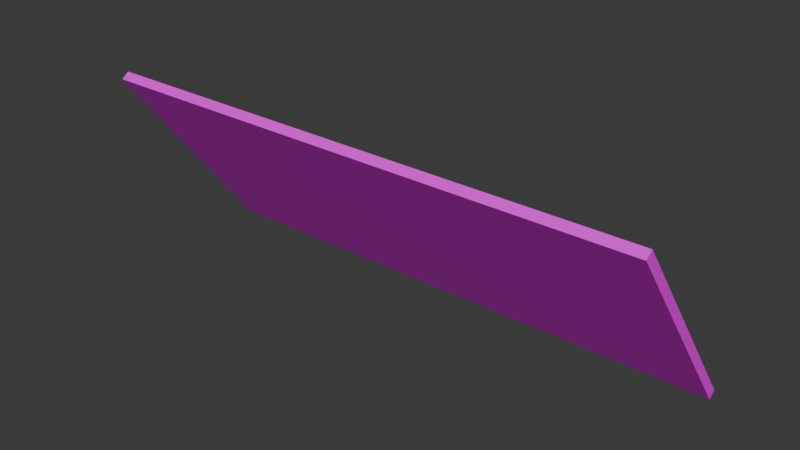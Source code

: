 # Source: MapPiece4.blend  (saved by Blender 4.0.36; exported with 4.5.12 LTS)
import bpy
from mathutils import Matrix  # noqa: F401  (used for matrix-valued properties, if any)

bpy.ops.wm.read_factory_settings(use_empty=True)
scene = bpy.context.scene
scene.name = 'Scene'

# ---- collections
col_collection = bpy.data.collections.new('Collection'); scene.collection.children.link(col_collection)

# ---- images (referenced by path relative to the original .blend; pixels are not part of the script)
import os
ASSET_DIR = os.environ.get("B2B_ASSET_DIR", "")  # directory of the original .blend (textures are referenced by path, not embedded)
HERE = os.path.dirname(os.path.abspath(__file__))  # packed textures are extracted next to this script under _unpacked/

def load_image(name, relpath, width, height, colorspace="sRGB"):
    """Load a texture the original file referenced (path relative to the .blend, or extracted next to this script)."""
    p = next((c for c in (os.path.join(HERE, relpath), os.path.join(ASSET_DIR, relpath)) if relpath and os.path.exists(c)), "")
    if p:
        img = bpy.data.images.load(p, check_existing=True)
        img.name = name
    else:  # same state as the original file: an image datablock whose file is absent (Cycles renders it pink)
        img = bpy.data.images.new(name, width, height)
        img.source = "FILE"
        img.filepath = "//" + (relpath or name)
    img.colorspace_settings.name = colorspace
    return img
img_texture_05_png = load_image('texture_05.png', 'texture_05.png', 1024, 1024, 'sRGB')

# ---- materials (node trees are filled in below, after node groups)
mat_material_001 = bpy.data.materials.new('Material.001')
mat_material_001.use_transparent_shadow = False

# ---- node groups
ng_auto_smooth = bpy.data.node_groups.new('Auto Smooth', 'GeometryNodeTree')
_s = ng_auto_smooth.interface.new_socket(name='Geometry', in_out='OUTPUT', socket_type='NodeSocketGeometry')
_s = ng_auto_smooth.interface.new_socket(name='Geometry', in_out='INPUT', socket_type='NodeSocketGeometry')
_s = ng_auto_smooth.interface.new_socket(name='Angle', in_out='INPUT', socket_type='NodeSocketFloat')
_s.subtype = 'ANGLE'
_s.min_value = 0.0
_s.max_value = 3.142
ng_auto_smooth.is_modifier = True
_N = ng_auto_smooth.nodes; _L = ng_auto_smooth.links
n0 = _N.new('NodeGroupOutput'); n0.name = 'Group Output'; n0.location = (480, -100)
n1 = _N.new('NodeGroupInput'); n1.name = 'Group Input'; n1.location = (-420, -300)
n2 = _N.new('NodeGroupInput'); n2.name = 'Group Input.001'; n2.location = (-60, -100)
n3 = _N.new('GeometryNodeSetShadeSmooth'); n3.name = 'Set Shade Smooth'; n3.location = (120, -100)
n3.domain = 'EDGE'
n4 = _N.new('GeometryNodeSetShadeSmooth'); n4.name = 'Set Shade Smooth.001'; n4.location = (300, -100)
n5 = _N.new('GeometryNodeInputMeshEdgeAngle'); n5.name = 'Edge Angle'; n5.location = (-420, -220)
n6 = _N.new('GeometryNodeInputEdgeSmooth'); n6.name = 'Is Edge Smooth'; n6.location = (-60, -160)
n7 = _N.new('GeometryNodeInputShadeSmooth'); n7.name = 'Is Face Smooth'; n7.location = (-240, -340)
n8 = _N.new('FunctionNodeBooleanMath'); n8.name = 'Boolean Math'; n8.location = (-60, -220)
n9 = _N.new('FunctionNodeCompare'); n9.name = 'Compare'; n9.location = (-240, -180)
n9.operation = 'LESS_EQUAL'
_L.new(n5.outputs[0], n9.inputs[0])
_L.new(n4.outputs[0], n0.inputs[0])
_L.new(n1.outputs[1], n9.inputs[1])
_L.new(n9.outputs[0], n8.inputs[0])
_L.new(n7.outputs[0], n8.inputs[1])
_L.new(n2.outputs[0], n3.inputs[0])
_L.new(n6.outputs[0], n3.inputs[1])
_L.new(n3.outputs[0], n4.inputs[0])
_L.new(n8.outputs[0], n3.inputs[2])
n0.is_active_output = True

# ---- material node trees
mat_material_001.use_nodes = True; mat_material_001.node_tree.nodes.clear()
_N = mat_material_001.node_tree.nodes; _L = mat_material_001.node_tree.links
n0 = _N.new('ShaderNodeBsdfPrincipled'); n0.name = 'Principled BSDF'; n0.location = (10, 300)
n0.inputs[3].default_value = 1.45
n1 = _N.new('ShaderNodeOutputMaterial'); n1.name = 'Material Output'; n1.location = (300, 300)
n2 = _N.new('ShaderNodeTexImage'); n2.name = 'Image Texture'; n2.location = (-280, 280)
n2.image = img_texture_05_png
_L.new(n0.outputs[0], n1.inputs[0])
_L.new(n2.outputs[0], n0.inputs[0])
n1.is_active_output = True

# ---- world
world_world = bpy.data.worlds.new('World'); scene.world = world_world
world_world.use_nodes = True; world_world.node_tree.nodes.clear()
_N = world_world.node_tree.nodes; _L = world_world.node_tree.links
n0 = _N.new('ShaderNodeOutputWorld'); n0.name = 'World Output'; n0.location = (300, 300)
n1 = _N.new('ShaderNodeBackground'); n1.name = 'Background'; n1.location = (10, 300)
n1.inputs[0].default_value = (0.05088, 0.05088, 0.05088, 1.0)
_L.new(n1.outputs[0], n0.inputs[0])
n0.is_active_output = True
world_world.color = (0.05088, 0.05088, 0.05088)
world_world.use_sun_shadow = False
world_world.sun_shadow_jitter_overblur = 0.0

# ---- meshes
me_cube_001 = bpy.data.meshes.new('Cube.001')
me_cube_001.from_pydata([(-6.713, -2.738, -0.2334), (-6.713, -2.738, 0.2334), (-6.713, 2.738, -0.2334), (-6.713, 2.738, 0.2334), (6.713, -2.738, -0.2334), (6.713, -2.738, 0.2334), (6.713, 2.738, -0.2334), (6.713, 2.738, 0.2334)], [], [(0, 1, 3, 2), (2, 3, 7, 6), (6, 7, 5, 4), (4, 5, 1, 0), (2, 6, 4, 0), (7, 3, 1, 5)])
me_cube_001.polygons.foreach_set('use_smooth', [True] * 6)
_uv = me_cube_001.uv_layers.new(name='UVMap')
_uv.uv.foreach_set('vector', [0.375, 0.0, 0.625, 0.0, 0.625, 0.25, 0.375, 0.25, 0.375, 0.25, 0.625, 0.25, 0.625, 0.5, 0.375, 0.5, 0.375, 0.5, 0.625, 0.5, 0.625, 0.75, 0.375, 0.75, 0.375, 0.75, 0.625, 0.75, 0.625, 1.0, 0.375, 1.0, 0.125, 0.5, 0.375, 0.5, 0.375, 0.75, 0.125, 0.75, 0.625, 0.5, 0.875, 0.5, 0.875, 0.75, 0.625, 0.75])
me_cube_001.materials.append(mat_material_001)
me_cube_001.update()

# ---- objects
ob_cube_col = bpy.data.objects.new('Cube-col', me_cube_001)

# ---- transforms, parenting, visibility, modifiers, constraints
ob_cube_col.location = (-4.943, -4.268, 1.901)
ob_cube_col.rotation_euler = (-0.9214, -0.0, 0.0)
ob_cube_col.scale = (6.079, 6.589, 2.928)
_m = ob_cube_col.modifiers.new('Auto Smooth', 'NODES')
_m.node_group = ng_auto_smooth
_gi = [s.identifier for s in ng_auto_smooth.interface.items_tree if s.item_type == 'SOCKET' and s.in_out == 'INPUT']
_m[_gi[1]] = 0.5236  # Angle

# ---- collection membership
col_collection.objects.link(ob_cube_col)

# ---- scene / render settings (as saved in the file)
scene.frame_start = 1; scene.frame_end = 250; scene.frame_set(1)
scene.render.engine = 'BLENDER_EEVEE_NEXT'
scene.cycles.sampling_pattern = 'TABULATED_SOBOL'
bpy.context.view_layer.update()

# ---- added for rendering (the .blend has no active camera and no usable light): camera, sun
cam_auto = bpy.data.cameras.new('AutoCamera')
cam_auto.lens = 50.0
cam_auto.sensor_width = 36.0
cam_auto.clip_end = 1457.89
ob_auto_camera = bpy.data.objects.new('AutoCamera', cam_auto)
scene.collection.objects.link(ob_auto_camera)
ob_auto_camera.location = (78.1281, -103.953, 68.3579)
ob_auto_camera.rotation_euler = (1.09748, -7.21219e-08, 0.694738)
scene.camera = ob_auto_camera
light_auto_sun = bpy.data.lights.new('AutoSun', 'SUN')
light_auto_sun.energy = 3.0
light_auto_sun.angle = 0.0523599
ob_auto_sun = bpy.data.objects.new('AutoSun', light_auto_sun)
scene.collection.objects.link(ob_auto_sun)
ob_auto_sun.rotation_euler = (0.872665, 0.174533, 0.523599)
bpy.context.view_layer.update()
